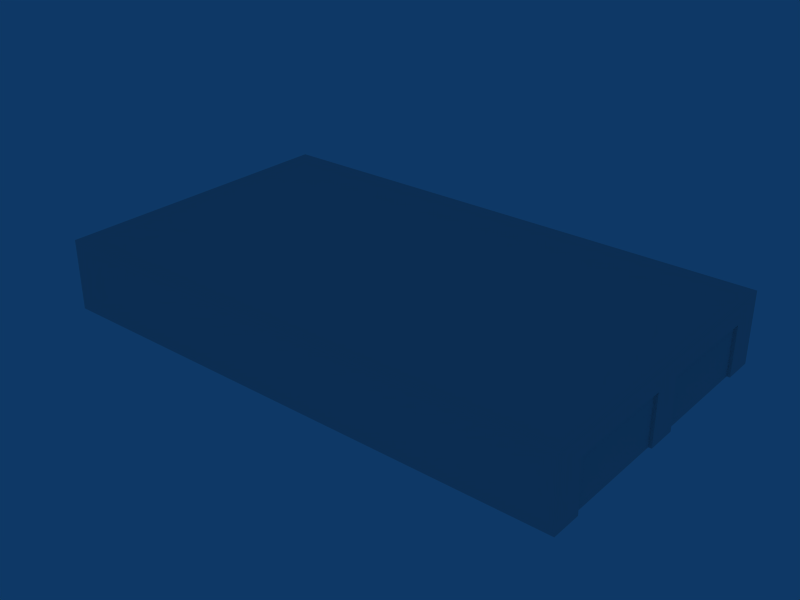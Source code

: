 # Source: ebbr_building_ref_101.blend  (saved by Blender 2.79.0; exported with 4.5.12 LTS)
import bpy
from mathutils import Matrix  # noqa: F401  (used for matrix-valued properties, if any)

bpy.ops.wm.read_factory_settings(use_empty=True)
scene = bpy.context.scene
scene.name = 'Scene'

# ---- collections
col_collection_1 = bpy.data.collections.new('Collection 1'); scene.collection.children.link(col_collection_1)

# ---- materials (node trees are filled in below, after node groups)
mat_material = bpy.data.materials.new('Material')
mat_material.alpha_threshold = 0.0
mat_material.roughness = 0.5

# ---- material node trees

# ---- world
world_world = bpy.data.worlds.new('World'); scene.world = world_world
world_world.color = (0.05656, 0.2208, 0.4)
world_world.use_sun_shadow = False
world_world.sun_shadow_jitter_overblur = 0.0
world_world.cycles.sampling_method = 'NONE'
world_world.cycles.sample_map_resolution = 256

# ---- meshes
me_cube_001 = bpy.data.meshes.new('Cube.001')
me_cube_001.from_pydata([(25.7, -1.5, 4.0), (25.7, 1.5, 4.0), (25.7, -12.0, 4.0), (25.7, 12.0, 4.0), (25.7, -1.5, -1.0), (25.7, 1.5, -1.0), (25.7, -12.0, -1.0), (25.7, 12.0, -1.0), (-26.0, 15.0, 6.0), (-26.0, -15.0, 6.0), (-26.0, 15.0, -1.0), (-26.0, -15.0, -1.0), (-26.0, 12.0, 6.0), (-26.0, -12.0, 6.0), (-26.0, 12.0, -1.0), (-26.0, -12.0, -1.0), (-26.0, 1.5, -1.0), (-26.0, -1.5, -1.0), (-26.0, -1.5, 6.0), (-26.0, 1.5, 6.0), (-26.0, 15.0, 4.0), (-26.0, -15.0, 4.0), (-26.0, 12.0, 4.0), (-26.0, -12.0, 4.0), (-26.0, 1.5, 4.0), (-26.0, -1.5, 4.0), (-25.7, 12.0, -1.0), (-25.7, 12.0, 4.0), (-25.7, 1.5, 4.0), (-25.7, 1.5, -1.0), (-25.7, -12.0, -1.0), (-25.7, -12.0, 4.0), (-25.7, -1.5, -1.0), (-25.7, -1.5, 4.0), (26.0, -15.0, 6.0), (26.0, -1.5, 4.0), (26.0, 1.5, 4.0), (26.0, -12.0, 4.0), (26.0, 12.0, 4.0), (26.0, -15.0, 4.0), (26.0, 15.0, 4.0), (26.0, 1.5, 6.0), (26.0, -1.5, 6.0), (26.0, -1.5, -1.0), (26.0, 1.5, -1.0), (26.0, -12.0, -1.0), (26.0, 12.0, -1.0), (26.0, -12.0, 6.0), (26.0, 12.0, 6.0), (26.0, -15.0, -1.0), (26.0, 15.0, -1.0), (26.0, 15.0, 6.0)], [], [(33, 32, 30, 31), (0, 2, 6, 4), (29, 28, 27, 26), (3, 1, 5, 7), (14, 22, 20, 10), (8, 20, 22, 12), (11, 21, 23, 15), (21, 9, 13, 23), (24, 19, 12, 22), (17, 25, 24, 16), (25, 18, 19, 24), (23, 13, 18, 25), (14, 26, 27, 22), (16, 24, 28, 29), (24, 22, 27, 28), (23, 31, 30, 15), (17, 32, 33, 25), (23, 25, 33, 31), (8, 9, 34, 51), (49, 34, 9, 11), (10, 8, 51, 50), (0, 35, 37, 2), (0, 4, 43, 35), (37, 45, 6, 2), (36, 1, 3, 38), (44, 5, 1, 36), (46, 38, 3, 7), (37, 35, 42, 47), (35, 36, 41, 42), (43, 44, 36, 35), (36, 38, 48, 41), (39, 37, 47, 34), (49, 45, 37, 39), (51, 48, 38, 40), (46, 50, 40, 38)])
_uv = me_cube_001.uv_layers.new(name='UVTex')
_uv.uv.foreach_set('vector', [0.2812, 0.03125, 0.4688, 0.03125, 0.4688, 0.2188, 0.2812, 0.2188, 0.4688, 0.2188, 0.2812, 0.2188, 0.2812, 0.03125, 0.4688, 0.03125, 0.2812, 0.03125, 0.4688, 0.03125, 0.4688, 0.2188, 0.2812, 0.2188, 0.2812, 0.03125, 0.4688, 0.03125, 0.4688, 0.2188, 0.2812, 0.2188, 0.7812, 0.03125, 0.9688, 0.03125, 0.9688, 0.2188, 0.7812, 0.2188, 0.7812, 0.03125, 0.9688, 0.03125, 0.9688, 0.2188, 0.7812, 0.2188, 0.7812, 0.03125, 0.9688, 0.03125, 0.9688, 0.2188, 0.7812, 0.2188, 0.7812, 0.03125, 0.9688, 0.03125, 0.9688, 0.2188, 0.7812, 0.2188, 0.7812, 0.03125, 0.9688, 0.03125, 0.9688, 0.2188, 0.7812, 0.2188, 0.7812, 0.03125, 0.9688, 0.03125, 0.9688, 0.2188, 0.7812, 0.2188, 0.7812, 0.03125, 0.9688, 0.03125, 0.9688, 0.2188, 0.7812, 0.2188, 0.7812, 0.03125, 0.9688, 0.03125, 0.9688, 0.2188, 0.7812, 0.2188, 0.7812, 0.03125, 0.7812, 0.2188, 0.9688, 0.2188, 0.9688, 0.03125, 0.7812, 0.03125, 0.9688, 0.03125, 0.9688, 0.2188, 0.7812, 0.2188, 0.7812, 0.03125, 0.9688, 0.03125, 0.9688, 0.2188, 0.7812, 0.2188, 0.7812, 0.03125, 0.7812, 0.2188, 0.9688, 0.2188, 0.9688, 0.03125, 0.7812, 0.03125, 0.7812, 0.2188, 0.9688, 0.2188, 0.9688, 0.03125, 0.7812, 0.03125, 0.9688, 0.03125, 0.9688, 0.2188, 0.7812, 0.2188, 0.9688, 0.4668, 0.7812, 0.4668, 0.7812, 0.2793, 0.9688, 0.2793, 0.7812, 0.03125, 0.9688, 0.03125, 0.9688, 0.2188, 0.7812, 0.2188, 0.7812, 0.03125, 0.9688, 0.03125, 0.9688, 0.2188, 0.7812, 0.2188, 0.9688, 0.2188, 0.9688, 0.03125, 0.7812, 0.03125, 0.7812, 0.2188, 0.9688, 0.2188, 0.7812, 0.2188, 0.7812, 0.03125, 0.9688, 0.03125, 0.7812, 0.03125, 0.9688, 0.03125, 0.9688, 0.2188, 0.7812, 0.2188, 0.7812, 0.03125, 0.7812, 0.2188, 0.9688, 0.2188, 0.9688, 0.03125, 0.7812, 0.03125, 0.7812, 0.2188, 0.9688, 0.2188, 0.9688, 0.03125, 0.7812, 0.03125, 0.9688, 0.03125, 0.9688, 0.2188, 0.7812, 0.2188, 0.7812, 0.03125, 0.7812, 0.2188, 0.9688, 0.2188, 0.9688, 0.03125, 0.7812, 0.03125, 0.7812, 0.2188, 0.9688, 0.2188, 0.9688, 0.03125, 0.7812, 0.03125, 0.7812, 0.2188, 0.9688, 0.2188, 0.9688, 0.03125, 0.7812, 0.03125, 0.7812, 0.2188, 0.9688, 0.2188, 0.9688, 0.03125, 0.7812, 0.03125, 0.7812, 0.2188, 0.9688, 0.2188, 0.9688, 0.03125, 0.7812, 0.03125, 0.7812, 0.2188, 0.9688, 0.2188, 0.9688, 0.03125, 0.7812, 0.03125, 0.7812, 0.2188, 0.9688, 0.2188, 0.9688, 0.03125, 0.7812, 0.03125, 0.7812, 0.2188, 0.9688, 0.2188, 0.9688, 0.03125])
me_cube_001.materials.append(mat_material)
me_cube_001.use_remesh_preserve_volume = False
me_cube_001.use_remesh_preserve_attributes = False
me_cube_001.use_mirror_vertex_groups = False
me_cube_001.update()

# ---- objects
ob_building = bpy.data.objects.new('Building', me_cube_001)

# ---- transforms, parenting, visibility, modifiers, constraints
ob_building.location = (0.0, 0.0, 1.0)
ob_building.lock_rotations_4d = False
ob_building.empty_display_type = 'ARROWS'
ob_building.lineart.crease_threshold = 0.0

# ---- collection membership
col_collection_1.objects.link(ob_building)

# ---- scene / render settings (as saved in the file)
scene.frame_start = 1; scene.frame_end = 250; scene.frame_set(1)
scene.render.engine = 'BLENDER_EEVEE_NEXT'
scene.render.image_settings.file_format = 'JPEG'
scene.render.image_settings.color_mode = 'RGB'
scene.render.image_settings.compression = 90
scene.render.resolution_x = 800
scene.render.resolution_y = 600
scene.render.pixel_aspect_x = 100.0
scene.render.pixel_aspect_y = 100.0
scene.render.fps = 25
scene.render.dither_intensity = 0.0
scene.render.use_compositing = False
scene.render.use_sequencer = False
scene.render.bake_margin = 2
scene.render.bake_bias = 0.0
scene.render.use_stamp_time = False
scene.render.use_stamp_date = False
scene.render.use_stamp_frame = False
scene.render.use_stamp_camera = False
scene.render.use_stamp_scene = False
scene.render.use_stamp_filename = False
scene.render.use_stamp_render_time = False
scene.render.stamp_font_size = 0
scene.cycles.use_denoising = False
scene.cycles.samples = 10
scene.cycles.sampling_pattern = 'TABULATED_SOBOL'
scene.cycles.light_sampling_threshold = 0.0
scene.cycles.use_adaptive_sampling = False
scene.cycles.use_light_tree = False
scene.cycles.blur_glossy = 0.0
scene.cycles.volume_bounces = 1
scene.cycles.pixel_filter_type = 'GAUSSIAN'
scene.cycles.sample_clamp_indirect = 0.0
scene.view_settings.view_transform = 'Raw'
bpy.context.view_layer.update()

# ---- added for rendering (the .blend has no active camera): camera
cam_auto = bpy.data.cameras.new('AutoCamera')
cam_auto.lens = 50.0
cam_auto.sensor_width = 36.0
cam_auto.clip_end = 1000.0
ob_auto_camera = bpy.data.objects.new('AutoCamera', cam_auto)
scene.collection.objects.link(ob_auto_camera)
ob_auto_camera.location = (55.9261, -67.1113, 48.2409)
ob_auto_camera.rotation_euler = (1.09748, -7.21219e-08, 0.694738)
scene.camera = ob_auto_camera
bpy.context.view_layer.update()
